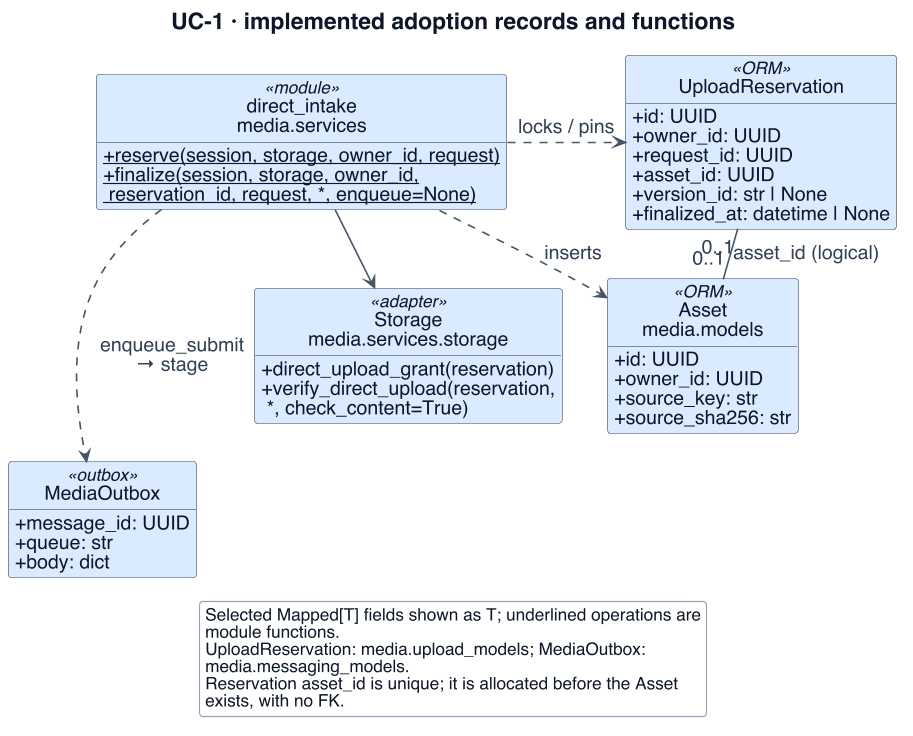

The diagram above was rendered by PlantUML. Its source (embedded in the PNG):
@startuml
!include _style.iuml
' Adapted from reviewed presentation sources: W3-03, W3-06a, W3-06; upload pin / replay corrections from W3-review
skinparam dpi 110
skinparam defaultFontSize 18
skinparam ArrowFontSize 17
skinparam ClassAttributeFontSize 17
skinparam ClassStereotypeFontSize 15
skinparam NoteFontSize 16
skinparam LegendFontSize 15
skinparam titleFontSize 20
skinparam classAttributeIconSize 0
skinparam maxMessageSize 165
skinparam nodesep 18
skinparam ranksep 24
hide footbox
hide circle
title UC-1 · implemented adoption records and functions
top to bottom direction
class "direct_intake\nmedia.services" as I <<module>> $MEDIA {
 {static} + reserve(session, storage, owner_id, request)
 {static} + finalize(session, storage, owner_id,\n reservation_id, request, *, enqueue=None)
}
class "Storage\nmedia.services.storage" as S <<adapter>> $MEDIA {
 + direct_upload_grant(reservation)
 + verify_direct_upload(reservation,\n *, check_content=True)
}
class "UploadReservation" as R <<ORM>> $MEDIA {
 + id: UUID
 + owner_id: UUID
 + request_id: UUID
 + asset_id: UUID
 + version_id: str | None
 + finalized_at: datetime | None
}
class "Asset\nmedia.models" as A <<ORM>> $MEDIA {
 + id: UUID
 + owner_id: UUID
 + source_key: str
 + source_sha256: str
}
class "MediaOutbox" as O <<outbox>> $MEDIA {
 + message_id: UUID
 + queue: str
 + body: dict
}
I -down-> S
I .right.> R : locks / pins
I ..> A : inserts
S -[hidden]down- O
I ..> O : enqueue_submit\n→ stage
R "0..1" -down- "0..1" A : asset_id (logical)
legend bottom
Selected Mapped[T] fields shown as T; underlined operations are
module functions.
UploadReservation: media.upload_models; MediaOutbox:
media.messaging_models.
Reservation asset_id is unique; it is allocated before the Asset
exists, with no FK.
endlegend
@enduml